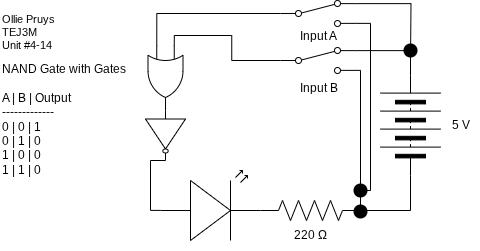

The diagram above was exported from draw.io. Its source (the exported page's mxGraphModel, read from the mxfile embedded in the PNG):
<mxGraphModel dx="479" dy="362" grid="1" gridSize="10" guides="1" tooltips="1" connect="1" arrows="1" fold="1" page="1" pageScale="1" pageWidth="850" pageHeight="1100" math="0" shadow="0">
  <root>
    <mxCell id="0" />
    <mxCell id="1" parent="0" />
    <mxCell id="2" value="220&amp;nbsp;Ω" style="text;html=1;align=center;verticalAlign=middle;resizable=0;points=[];autosize=1;strokeColor=none;fillColor=none;" vertex="1" parent="1">
      <mxGeometry x="380" y="310" width="60" height="30" as="geometry" />
    </mxCell>
    <mxCell id="3" style="edgeStyle=orthogonalEdgeStyle;shape=connector;curved=0;rounded=0;html=1;exitX=1;exitY=0.88;exitDx=0;exitDy=0;strokeColor=default;align=center;verticalAlign=middle;fontFamily=Helvetica;fontSize=11;fontColor=default;labelBackgroundColor=default;endArrow=none;endFill=0;" edge="1" parent="1" source="5">
      <mxGeometry relative="1" as="geometry">
        <mxPoint x="470" y="300" as="targetPoint" />
        <Array as="points">
          <mxPoint x="460" y="160" />
          <mxPoint x="460" y="300" />
        </Array>
      </mxGeometry>
    </mxCell>
    <mxCell id="4" style="edgeStyle=orthogonalEdgeStyle;shape=connector;curved=0;rounded=0;html=1;exitX=1;exitY=0.12;exitDx=0;exitDy=0;strokeColor=default;align=center;verticalAlign=middle;fontFamily=Helvetica;fontSize=11;fontColor=default;labelBackgroundColor=default;endArrow=none;endFill=0;entryX=1;entryY=0.5;entryDx=0;entryDy=0;" edge="1" parent="1" source="5" target="6">
      <mxGeometry relative="1" as="geometry">
        <mxPoint x="500" y="180" as="targetPoint" />
      </mxGeometry>
    </mxCell>
    <mxCell id="5" value="" style="html=1;shape=mxgraph.electrical.electro-mechanical.twoWaySwitch;aspect=fixed;elSwitchState=2;" vertex="1" parent="1">
      <mxGeometry x="380" y="137" width="75" height="26" as="geometry" />
    </mxCell>
    <mxCell id="6" value="" style="pointerEvents=1;verticalLabelPosition=bottom;shadow=0;dashed=0;align=center;html=1;verticalAlign=top;shape=mxgraph.electrical.miscellaneous.batteryStack;fontFamily=Helvetica;fontSize=11;fontColor=default;labelBackgroundColor=default;rotation=-90;" vertex="1" parent="1">
      <mxGeometry x="460" y="185" width="100" height="60" as="geometry" />
    </mxCell>
    <mxCell id="7" value="Input B" style="text;html=1;align=center;verticalAlign=middle;resizable=0;points=[];autosize=1;strokeColor=none;fillColor=none;" vertex="1" parent="1">
      <mxGeometry x="387.5" y="163" width="60" height="30" as="geometry" />
    </mxCell>
    <mxCell id="8" value="5 V" style="text;html=1;align=center;verticalAlign=middle;resizable=0;points=[];autosize=1;strokeColor=none;fillColor=none;" vertex="1" parent="1">
      <mxGeometry x="540" y="200" width="40" height="30" as="geometry" />
    </mxCell>
    <mxCell id="9" value="&lt;div style=&quot;&quot;&gt;&lt;span style=&quot;background-color: light-dark(#ffffff, var(--ge-dark-color, #121212));&quot;&gt;Ollie Pruys&lt;/span&gt;&lt;/div&gt;&lt;div&gt;TEJ3M&lt;br&gt;Unit #4-14&lt;/div&gt;" style="text;html=1;align=left;verticalAlign=middle;resizable=0;points=[];autosize=1;strokeColor=none;fillColor=none;fontFamily=Helvetica;fontSize=11;fontColor=default;labelBackgroundColor=default;" vertex="1" parent="1">
      <mxGeometry x="100" y="97" width="80" height="50" as="geometry" />
    </mxCell>
    <mxCell id="10" value="NAND Gate with Gates&lt;br&gt;&lt;div&gt;&lt;br&gt;&lt;/div&gt;&lt;div&gt;A | B | Output&lt;/div&gt;&lt;div&gt;-------------&lt;/div&gt;&lt;div&gt;0 | 0 | 1&lt;/div&gt;&lt;div&gt;0 | 1 | 0&lt;/div&gt;&lt;div&gt;1 | 0 | 0&lt;/div&gt;&lt;div&gt;1 | 1 | 0&lt;/div&gt;" style="text;html=1;align=left;verticalAlign=middle;resizable=0;points=[];autosize=1;strokeColor=none;fillColor=none;" vertex="1" parent="1">
      <mxGeometry x="100" y="144" width="150" height="130" as="geometry" />
    </mxCell>
    <mxCell id="11" style="edgeStyle=orthogonalEdgeStyle;shape=connector;curved=0;rounded=0;html=1;exitX=0;exitY=0.57;exitDx=0;exitDy=0;exitPerimeter=0;strokeColor=default;align=center;verticalAlign=middle;fontFamily=Helvetica;fontSize=11;fontColor=default;labelBackgroundColor=default;endArrow=none;endFill=0;" edge="1" parent="1" source="12" target="24">
      <mxGeometry relative="1" as="geometry" />
    </mxCell>
    <mxCell id="12" value="" style="verticalLabelPosition=bottom;shadow=0;dashed=0;align=center;html=1;verticalAlign=top;shape=mxgraph.electrical.opto_electronics.led_2;pointerEvents=1;rotation=0;" vertex="1" parent="1">
      <mxGeometry x="260" y="260" width="100" height="70" as="geometry" />
    </mxCell>
    <mxCell id="13" value="" style="pointerEvents=1;verticalLabelPosition=bottom;shadow=0;dashed=0;align=center;html=1;verticalAlign=top;shape=mxgraph.electrical.resistors.resistor_2;fontFamily=Helvetica;fontSize=11;fontColor=default;labelBackgroundColor=default;" vertex="1" parent="1">
      <mxGeometry x="360" y="290" width="100" height="20" as="geometry" />
    </mxCell>
    <mxCell id="14" style="edgeStyle=orthogonalEdgeStyle;shape=connector;curved=0;rounded=0;html=1;exitX=0;exitY=0.5;exitDx=0;exitDy=0;entryX=1;entryY=0.5;entryDx=0;entryDy=0;entryPerimeter=0;strokeColor=default;align=center;verticalAlign=middle;fontFamily=Helvetica;fontSize=11;fontColor=default;labelBackgroundColor=default;endArrow=none;endFill=0;" edge="1" parent="1" source="6" target="13">
      <mxGeometry relative="1" as="geometry" />
    </mxCell>
    <mxCell id="15" value="" style="shape=waypoint;sketch=0;size=6;pointerEvents=1;points=[];fillColor=none;resizable=0;rotatable=0;perimeter=centerPerimeter;snapToPoint=1;fontFamily=Helvetica;fontSize=11;fontColor=default;labelBackgroundColor=default;strokeWidth=5;" vertex="1" parent="1">
      <mxGeometry x="450" y="291" width="20" height="20" as="geometry" />
    </mxCell>
    <mxCell id="16" style="edgeStyle=orthogonalEdgeStyle;shape=connector;curved=0;rounded=0;html=1;exitX=1;exitY=0.88;exitDx=0;exitDy=0;strokeColor=default;align=center;verticalAlign=middle;fontFamily=Helvetica;fontSize=11;fontColor=default;labelBackgroundColor=default;endArrow=none;endFill=0;" edge="1" parent="1" source="18">
      <mxGeometry relative="1" as="geometry">
        <mxPoint x="460" y="280" as="targetPoint" />
        <Array as="points">
          <mxPoint x="470" y="113" />
          <mxPoint x="470" y="280" />
        </Array>
      </mxGeometry>
    </mxCell>
    <mxCell id="17" style="edgeStyle=orthogonalEdgeStyle;shape=connector;curved=0;rounded=0;html=1;exitX=1;exitY=0.12;exitDx=0;exitDy=0;strokeColor=default;align=center;verticalAlign=middle;fontFamily=Helvetica;fontSize=11;fontColor=default;labelBackgroundColor=default;endArrow=none;endFill=0;" edge="1" parent="1" source="18">
      <mxGeometry relative="1" as="geometry">
        <mxPoint x="510" y="150" as="targetPoint" />
      </mxGeometry>
    </mxCell>
    <mxCell id="18" value="" style="html=1;shape=mxgraph.electrical.electro-mechanical.twoWaySwitch;aspect=fixed;elSwitchState=2;" vertex="1" parent="1">
      <mxGeometry x="380" y="90" width="75" height="26" as="geometry" />
    </mxCell>
    <mxCell id="19" value="Input A" style="text;html=1;align=center;verticalAlign=middle;resizable=0;points=[];autosize=1;strokeColor=none;fillColor=none;" vertex="1" parent="1">
      <mxGeometry x="387.5" y="111" width="60" height="30" as="geometry" />
    </mxCell>
    <mxCell id="20" value="" style="shape=waypoint;sketch=0;size=6;pointerEvents=1;points=[];fillColor=none;resizable=0;rotatable=0;perimeter=centerPerimeter;snapToPoint=1;fontFamily=Helvetica;fontSize=11;fontColor=default;labelBackgroundColor=default;strokeWidth=5;" vertex="1" parent="1">
      <mxGeometry x="450" y="270" width="20" height="20" as="geometry" />
    </mxCell>
    <mxCell id="21" value="" style="shape=waypoint;sketch=0;size=6;pointerEvents=1;points=[];fillColor=none;resizable=0;rotatable=0;perimeter=centerPerimeter;snapToPoint=1;fontFamily=Helvetica;fontSize=11;fontColor=default;labelBackgroundColor=default;strokeWidth=5;" vertex="1" parent="1">
      <mxGeometry x="500" y="130" width="20" height="20" as="geometry" />
    </mxCell>
    <mxCell id="24" value="" style="verticalLabelPosition=bottom;shadow=0;dashed=0;align=center;html=1;verticalAlign=top;shape=mxgraph.electrical.logic_gates.inverter_2;rotation=90;" vertex="1" parent="1">
      <mxGeometry x="240" y="205" width="50" height="40" as="geometry" />
    </mxCell>
    <mxCell id="26" value="" style="verticalLabelPosition=bottom;shadow=0;dashed=0;align=center;html=1;verticalAlign=top;shape=mxgraph.electrical.logic_gates.logic_gate;operation=or;rotation=90;" vertex="1" parent="1">
      <mxGeometry x="232.5" y="150" width="65" height="35" as="geometry" />
    </mxCell>
    <mxCell id="28" style="edgeStyle=orthogonalEdgeStyle;shape=connector;curved=0;rounded=0;html=1;exitX=0;exitY=0.5;exitDx=0;exitDy=0;entryX=0;entryY=0.25;entryDx=0;entryDy=0;entryPerimeter=0;strokeColor=default;align=center;verticalAlign=middle;fontFamily=Helvetica;fontSize=11;fontColor=default;labelBackgroundColor=default;endArrow=none;endFill=0;" edge="1" parent="1" source="5" target="26">
      <mxGeometry relative="1" as="geometry" />
    </mxCell>
    <mxCell id="29" style="edgeStyle=orthogonalEdgeStyle;shape=connector;curved=0;rounded=0;html=1;exitX=0;exitY=0.5;exitDx=0;exitDy=0;entryX=0;entryY=0.75;entryDx=0;entryDy=0;entryPerimeter=0;strokeColor=default;align=center;verticalAlign=middle;fontFamily=Helvetica;fontSize=11;fontColor=default;labelBackgroundColor=default;endArrow=none;endFill=0;" edge="1" parent="1" source="18" target="26">
      <mxGeometry relative="1" as="geometry" />
    </mxCell>
  </root>
</mxGraphModel>